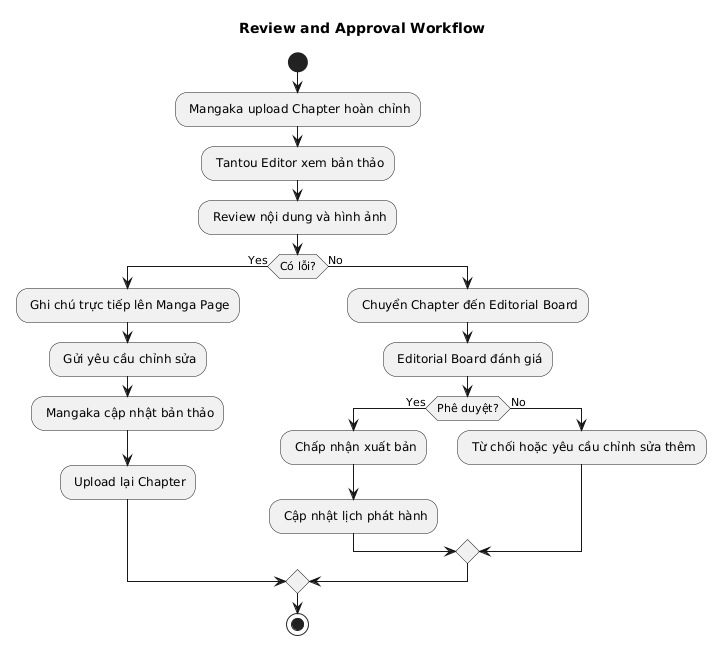

The diagram above was rendered by PlantUML. Its source (embedded in the PNG):
@startuml
title Review and Approval Workflow

start

: Mangaka upload Chapter hoàn chỉnh;

: Tantou Editor xem bản thảo;

: Review nội dung và hình ảnh;

if (Có lỗi?) then (Yes)

: Ghi chú trực tiếp lên Manga Page;

: Gửi yêu cầu chỉnh sửa;

: Mangaka cập nhật bản thảo;

: Upload lại Chapter;

else (No)

: Chuyển Chapter đến Editorial Board;

: Editorial Board đánh giá;

if (Phê duyệt?) then (Yes)

: Chấp nhận xuất bản;

: Cập nhật lịch phát hành;

else (No)

: Từ chối hoặc yêu cầu chỉnh sửa thêm;

endif
endif

stop
@enduml